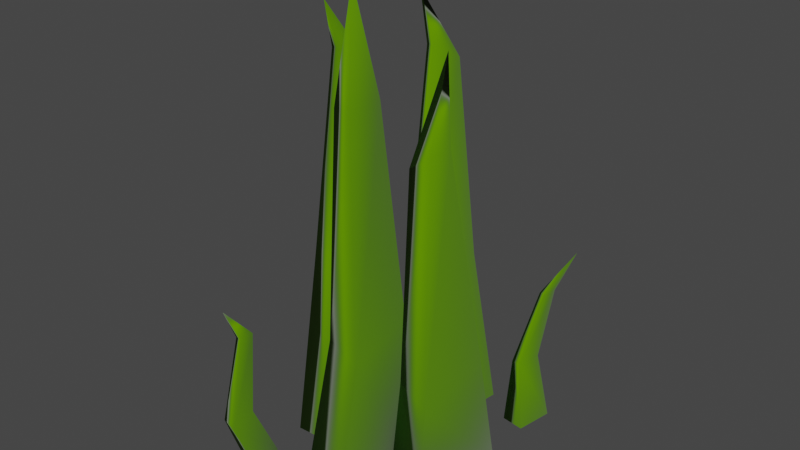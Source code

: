 # Source: Grass_uus_.blend  (saved by Blender 3.3.6; exported with 4.5.12 LTS)
import bpy
from mathutils import Matrix  # noqa: F401  (used for matrix-valued properties, if any)

bpy.ops.wm.read_factory_settings(use_empty=True)
scene = bpy.context.scene
scene.name = 'Scene'

# ---- collections
col_collection = bpy.data.collections.new('Collection'); scene.collection.children.link(col_collection)

# ---- materials (node trees are filled in below, after node groups)
mat_material = bpy.data.materials.new('Material')
mat_material.alpha_threshold = 0.0
mat_material.use_transparent_shadow = False
mat_material.roughness = 0.5
mat_material.line_color = (0.0, 0.0, 0.0, 1.0)

# ---- material node trees
mat_material.use_nodes = True; mat_material.node_tree.nodes.clear()
_N = mat_material.node_tree.nodes; _L = mat_material.node_tree.links
n0 = _N.new('ShaderNodeOutputMaterial'); n0.name = 'Material Output'; n0.location = (300, 300)
n1 = _N.new('ShaderNodeBsdfPrincipled'); n1.name = 'Principled BSDF'; n1.location = (10, 300)
n1.distribution = 'GGX'
n1.subsurface_method = 'RANDOM_WALK_SKIN'
n1.inputs[0].default_value = (0.09994, 0.2585, 0.0, 1.0)
n1.inputs[2].default_value = 1.0
n1.inputs[3].default_value = 1.45
n1.inputs[14].default_value = (0.09994, 0.2585, 0.0, 1.0)
n1.inputs[24].default_value = 0.09174
n1.inputs[27].default_value = (0.0, 0.0, 0.0, 1.0)
n1.inputs[28].default_value = 1.0
_L.new(n1.outputs[0], n0.inputs[0])
n0.is_active_output = True

# ---- world
world_world = bpy.data.worlds.new('World'); scene.world = world_world
world_world.use_nodes = True; world_world.node_tree.nodes.clear()
_N = world_world.node_tree.nodes; _L = world_world.node_tree.links
n0 = _N.new('ShaderNodeOutputWorld'); n0.name = 'World Output'; n0.location = (300, 300)
n1 = _N.new('ShaderNodeBackground'); n1.name = 'Background'; n1.location = (10, 300)
n1.inputs[0].default_value = (0.05088, 0.05088, 0.05088, 1.0)
_L.new(n1.outputs[0], n0.inputs[0])
n0.is_active_output = True
world_world.color = (0.05088, 0.05088, 0.05088)
world_world.use_sun_shadow = False
world_world.sun_shadow_jitter_overblur = 0.0

# ---- meshes
me_cube = bpy.data.meshes.new('Cube')
me_cube.from_pydata([(0.8151, 0.354, -0.4434), (0.4049, 0.4665, -0.958), (0.7863, 0.1094, -0.5022), (0.4049, 0.09505, -0.958), (0.3607, 0.354, -0.4434), (-0.3078, 0.4665, -0.958), (0.3607, 0.08732, -0.4434), (-0.3078, 0.09505, -0.958), (0.2265, 0.2428, 0.1115), (-0.05851, 0.2428, 0.1115), (0.2265, 0.391, 0.1115), (-0.05851, 0.391, 0.1115), (0.1475, 0.2865, 0.4159), (-0.6698, 0.7874, -0.4932), (-0.2741, 0.631, -0.9649), (-0.438, 1.008, -0.5818), (-0.03747, 0.9921, -0.9615), (-0.225, 0.7748, -0.4803), (0.4236, 0.6111, -0.9448), (-0.05505, 1.034, -0.5157), (0.6603, 0.9723, -0.9413), (-0.903, 1.057, 0.09023), (-0.6114, 1.079, 0.05737), (-0.9533, 0.9803, 0.1007), (-0.8046, 0.9761, 0.105), (-1.122, 0.9852, 0.254), (-2.047, 0.6057, -0.4957), (-1.429, 0.3316, -0.9649), (-1.816, 0.8265, -0.5843), (-1.192, 0.6928, -0.9615), (-1.603, 0.593, -0.4828), (-0.7313, 0.3118, -0.9448), (-1.433, 0.8523, -0.5182), (-0.4947, 0.6729, -0.9413), (-1.993, 0.8088, 0.08826), (-1.702, 0.8308, 0.0554), (-2.044, 0.732, 0.09873), (-1.895, 0.7277, 0.103), (-1.544, 0.5736, 0.2733), (-1.269, 0.05865, -0.7784), (-1.334, 0.1841, -0.97), (-1.28, -0.03625, -0.8013), (-1.323, 0.06939, -0.9751), (-1.445, 0.05865, -0.7784), (-1.611, 0.1841, -0.97), (-1.445, -0.04482, -0.7784), (-1.599, 0.06939, -0.9751), (-1.457, 0.06602, -0.5646), (-1.568, 0.06602, -0.5646), (-1.457, 0.1235, -0.5646), (-1.568, 0.1235, -0.5646), (-1.547, 0.008701, -0.4662), (-1.189, 1.082, -0.7655), (-1.26, 0.9108, -0.9689), (-1.119, 1.176, -0.7883), (-1.173, 1.075, -0.9763), (-1.015, 1.076, -0.7655), (-0.8651, 0.8972, -0.9689), (-0.9502, 1.178, -0.7655), (-0.7783, 1.061, -0.9763), (-0.991, 1.092, -0.563), (-0.8816, 1.089, -0.563), (-1.027, 1.036, -0.563), (-0.9175, 1.032, -0.563), (-1.046, 0.9821, -0.4573), (1.957, 0.4364, -0.5228), (1.401, 0.7287, -0.992), (1.658, 0.2201, -0.6114), (1.054, 0.3725, -0.9886), (1.517, 0.4565, -0.5099), (0.7106, 0.7601, -0.9719), (1.268, 0.2007, -0.5453), (0.3646, 0.4039, -0.9684), (1.624, 0.2434, 0.06116), (1.326, 0.2263, 0.0283), (1.698, 0.3192, 0.07164), (1.55, 0.3259, 0.07594), (1.085, 0.4855, 0.2463), (1.143, 0.926, -0.7655), (1.072, 0.9108, -0.9689), (1.213, 1.019, -0.7883), (1.159, 1.075, -0.9763), (1.317, 0.92, -0.7655), (1.467, 0.8972, -0.9689), (1.382, 1.022, -0.7655), (1.554, 1.061, -0.9763), (1.341, 1.093, -0.563), (1.45, 1.089, -0.563), (1.305, 1.036, -0.563), (1.414, 1.032, -0.563), (1.624, 1.168, -0.4558)], [], [(4, 6, 9, 11), (3, 2, 6, 7), (7, 6, 4, 5), (5, 1, 3, 7), (1, 0, 2, 3), (5, 4, 0, 1), (11, 9, 12), (2, 0, 10, 8), (0, 4, 11, 10), (6, 2, 8, 9), (9, 8, 12), (10, 11, 12), (8, 10, 12), (17, 19, 22, 24), (16, 15, 19, 20), (20, 19, 17, 18), (18, 14, 16, 20), (14, 13, 15, 16), (18, 17, 13, 14), (24, 22, 25), (15, 13, 23, 21), (13, 17, 24, 23), (19, 15, 21, 22), (22, 21, 25), (23, 24, 25), (21, 23, 25), (30, 32, 35, 37), (29, 28, 32, 33), (33, 32, 30, 31), (31, 27, 29, 33), (27, 26, 28, 29), (31, 30, 26, 27), (37, 35, 38), (28, 26, 36, 34), (26, 30, 37, 36), (32, 28, 34, 35), (35, 34, 38), (36, 37, 38), (34, 36, 38), (43, 45, 48, 50), (42, 41, 45, 46), (46, 45, 43, 44), (44, 40, 42, 46), (40, 39, 41, 42), (44, 43, 39, 40), (50, 48, 51), (41, 39, 49, 47), (39, 43, 50, 49), (45, 41, 47, 48), (48, 47, 51), (49, 50, 51), (47, 49, 51), (56, 58, 61, 63), (55, 54, 58, 59), (59, 58, 56, 57), (57, 53, 55, 59), (53, 52, 54, 55), (57, 56, 52, 53), (63, 61, 64), (54, 52, 62, 60), (52, 56, 63, 62), (58, 54, 60, 61), (61, 60, 64), (62, 63, 64), (60, 62, 64), (69, 71, 74, 76), (68, 67, 71, 72), (72, 71, 69, 70), (70, 66, 68, 72), (66, 65, 67, 68), (70, 69, 65, 66), (76, 74, 77), (67, 65, 75, 73), (65, 69, 76, 75), (71, 67, 73, 74), (74, 73, 77), (75, 76, 77), (73, 75, 77), (82, 84, 87, 89), (81, 80, 84, 85), (85, 84, 82, 83), (83, 79, 81, 85), (79, 78, 80, 81), (83, 82, 78, 79), (89, 87, 90), (80, 78, 88, 86), (78, 82, 89, 88), (84, 80, 86, 87), (87, 86, 90), (88, 89, 90), (86, 88, 90)])
me_cube.polygons.foreach_set('use_smooth', [True] * 91)
_uv = me_cube.uv_layers.new(name='UVMap')
_uv.uv.foreach_set('vector', [0.625, 0.25, 0.625, 0.0, 0.625, 0.0, 0.625, 0.25, 0.375, 0.75, 0.625, 0.75, 0.625, 1.0, 0.375, 1.0, 0.375, 0.0, 0.625, 0.0, 0.625, 0.25, 0.375, 0.25, 0.125, 0.5, 0.375, 0.5, 0.375, 0.75, 0.125, 0.75, 0.375, 0.5, 0.625, 0.5, 0.625, 0.75, 0.375, 0.75, 0.375, 0.25, 0.625, 0.25, 0.625, 0.5, 0.375, 0.5, 0.625, 0.25, 0.625, 0.0, 0.625, 0.25, 0.625, 0.75, 0.625, 0.5, 0.625, 0.5, 0.625, 0.75, 0.625, 0.5, 0.625, 0.25, 0.625, 0.25, 0.625, 0.5, 0.625, 1.0, 0.625, 0.75, 0.625, 0.75, 0.625, 1.0, 0.625, 1.0, 0.625, 0.75, 0.625, 1.0, 0.625, 0.5, 0.625, 0.25, 0.625, 0.5, 0.625, 0.75, 0.625, 0.5, 0.625, 0.75, 0.625, 0.25, 0.625, 0.0, 0.625, 0.0, 0.625, 0.25, 0.375, 0.75, 0.625, 0.75, 0.625, 1.0, 0.375, 1.0, 0.375, 0.0, 0.625, 0.0, 0.625, 0.25, 0.375, 0.25, 0.125, 0.5, 0.375, 0.5, 0.375, 0.75, 0.125, 0.75, 0.375, 0.5, 0.625, 0.5, 0.625, 0.75, 0.375, 0.75, 0.375, 0.25, 0.625, 0.25, 0.625, 0.5, 0.375, 0.5, 0.625, 0.25, 0.625, 0.0, 0.625, 0.25, 0.625, 0.75, 0.625, 0.5, 0.625, 0.5, 0.625, 0.75, 0.625, 0.5, 0.625, 0.25, 0.625, 0.25, 0.625, 0.5, 0.625, 1.0, 0.625, 0.75, 0.625, 0.75, 0.625, 1.0, 0.625, 1.0, 0.625, 0.75, 0.625, 1.0, 0.625, 0.5, 0.625, 0.25, 0.625, 0.5, 0.625, 0.75, 0.625, 0.5, 0.625, 0.75, 0.625, 0.25, 0.625, 0.0, 0.625, 0.0, 0.625, 0.25, 0.375, 0.75, 0.625, 0.75, 0.625, 1.0, 0.375, 1.0, 0.375, 0.0, 0.625, 0.0, 0.625, 0.25, 0.375, 0.25, 0.125, 0.5, 0.375, 0.5, 0.375, 0.75, 0.125, 0.75, 0.375, 0.5, 0.625, 0.5, 0.625, 0.75, 0.375, 0.75, 0.375, 0.25, 0.625, 0.25, 0.625, 0.5, 0.375, 0.5, 0.625, 0.25, 0.625, 0.0, 0.625, 0.25, 0.625, 0.75, 0.625, 0.5, 0.625, 0.5, 0.625, 0.75, 0.625, 0.5, 0.625, 0.25, 0.625, 0.25, 0.625, 0.5, 0.625, 1.0, 0.625, 0.75, 0.625, 0.75, 0.625, 1.0, 0.625, 1.0, 0.625, 0.75, 0.625, 1.0, 0.625, 0.5, 0.625, 0.25, 0.625, 0.5, 0.625, 0.75, 0.625, 0.5, 0.625, 0.75, 0.625, 0.25, 0.625, 0.0, 0.625, 0.0, 0.625, 0.25, 0.375, 0.75, 0.625, 0.75, 0.625, 1.0, 0.375, 1.0, 0.375, 0.0, 0.625, 0.0, 0.625, 0.25, 0.375, 0.25, 0.125, 0.5, 0.375, 0.5, 0.375, 0.75, 0.125, 0.75, 0.375, 0.5, 0.625, 0.5, 0.625, 0.75, 0.375, 0.75, 0.375, 0.25, 0.625, 0.25, 0.625, 0.5, 0.375, 0.5, 0.625, 0.25, 0.625, 0.0, 0.625, 0.25, 0.625, 0.75, 0.625, 0.5, 0.625, 0.5, 0.625, 0.75, 0.625, 0.5, 0.625, 0.25, 0.625, 0.25, 0.625, 0.5, 0.625, 1.0, 0.625, 0.75, 0.625, 0.75, 0.625, 1.0, 0.625, 1.0, 0.625, 0.75, 0.625, 1.0, 0.625, 0.5, 0.625, 0.25, 0.625, 0.5, 0.625, 0.75, 0.625, 0.5, 0.625, 0.75, 0.625, 0.25, 0.625, 0.0, 0.625, 0.0, 0.625, 0.25, 0.375, 0.75, 0.625, 0.75, 0.625, 1.0, 0.375, 1.0, 0.375, 0.0, 0.625, 0.0, 0.625, 0.25, 0.375, 0.25, 0.125, 0.5, 0.375, 0.5, 0.375, 0.75, 0.125, 0.75, 0.375, 0.5, 0.625, 0.5, 0.625, 0.75, 0.375, 0.75, 0.375, 0.25, 0.625, 0.25, 0.625, 0.5, 0.375, 0.5, 0.625, 0.25, 0.625, 0.0, 0.625, 0.25, 0.625, 0.75, 0.625, 0.5, 0.625, 0.5, 0.625, 0.75, 0.625, 0.5, 0.625, 0.25, 0.625, 0.25, 0.625, 0.5, 0.625, 1.0, 0.625, 0.75, 0.625, 0.75, 0.625, 1.0, 0.625, 1.0, 0.625, 0.75, 0.625, 1.0, 0.625, 0.5, 0.625, 0.25, 0.625, 0.5, 0.625, 0.75, 0.625, 0.5, 0.625, 0.75, 0.625, 0.25, 0.625, 0.0, 0.625, 0.0, 0.625, 0.25, 0.375, 0.75, 0.625, 0.75, 0.625, 1.0, 0.375, 1.0, 0.375, 0.0, 0.625, 0.0, 0.625, 0.25, 0.375, 0.25, 0.125, 0.5, 0.375, 0.5, 0.375, 0.75, 0.125, 0.75, 0.375, 0.5, 0.625, 0.5, 0.625, 0.75, 0.375, 0.75, 0.375, 0.25, 0.625, 0.25, 0.625, 0.5, 0.375, 0.5, 0.625, 0.25, 0.625, 0.0, 0.625, 0.25, 0.625, 0.75, 0.625, 0.5, 0.625, 0.5, 0.625, 0.75, 0.625, 0.5, 0.625, 0.25, 0.625, 0.25, 0.625, 0.5, 0.625, 1.0, 0.625, 0.75, 0.625, 0.75, 0.625, 1.0, 0.625, 1.0, 0.625, 0.75, 0.625, 1.0, 0.625, 0.5, 0.625, 0.25, 0.625, 0.5, 0.625, 0.75, 0.625, 0.5, 0.625, 0.75, 0.625, 0.25, 0.625, 0.0, 0.625, 0.0, 0.625, 0.25, 0.375, 0.75, 0.625, 0.75, 0.625, 1.0, 0.375, 1.0, 0.375, 0.0, 0.625, 0.0, 0.625, 0.25, 0.375, 0.25, 0.125, 0.5, 0.375, 0.5, 0.375, 0.75, 0.125, 0.75, 0.375, 0.5, 0.625, 0.5, 0.625, 0.75, 0.375, 0.75, 0.375, 0.25, 0.625, 0.25, 0.625, 0.5, 0.375, 0.5, 0.625, 0.25, 0.625, 0.0, 0.625, 0.25, 0.625, 0.75, 0.625, 0.5, 0.625, 0.5, 0.625, 0.75, 0.625, 0.5, 0.625, 0.25, 0.625, 0.25, 0.625, 0.5, 0.625, 1.0, 0.625, 0.75, 0.625, 0.75, 0.625, 1.0, 0.625, 1.0, 0.625, 0.75, 0.625, 1.0, 0.625, 0.5, 0.625, 0.25, 0.625, 0.5, 0.625, 0.75, 0.625, 0.5, 0.625, 0.75])
me_cube.materials.append(mat_material)
me_cube.use_mirror_vertex_groups = False
me_cube.update()

# ---- objects
ob_cube = bpy.data.objects.new('Cube', me_cube)

# ---- transforms, parenting, visibility, modifiers, constraints
ob_cube.location = (0.09897, -0.1095, 0.0)
ob_cube.scale = (0.1297, 0.5548, 0.7574)
ob_cube.lock_rotations_4d = False
ob_cube.empty_display_type = 'ARROWS'
ob_cube.lineart.crease_threshold = 0.0

# ---- collection membership
col_collection.objects.link(ob_cube)

# ---- scene / render settings (as saved in the file)
scene.frame_start = 1; scene.frame_end = 250; scene.frame_set(1)
scene.render.engine = 'BLENDER_EEVEE_NEXT'
scene.cycles.sampling_pattern = 'TABULATED_SOBOL'
scene.cycles.use_light_tree = False
scene.view_settings.view_transform = 'Filmic'
bpy.context.view_layer.update()

# ---- added for rendering (the .blend has no active camera and no usable light): camera, sun
cam_auto = bpy.data.cameras.new('AutoCamera')
cam_auto.lens = 50.0
cam_auto.sensor_width = 36.0
cam_auto.clip_end = 1000.0
ob_auto_camera = bpy.data.objects.new('AutoCamera', cam_auto)
scene.collection.objects.link(ob_auto_camera)
ob_auto_camera.location = (1.35737, -1.3122, 0.793247)
ob_auto_camera.rotation_euler = (1.09748, -7.21219e-08, 0.694738)
scene.camera = ob_auto_camera
light_auto_sun = bpy.data.lights.new('AutoSun', 'SUN')
light_auto_sun.energy = 3.0
light_auto_sun.angle = 0.0523599
ob_auto_sun = bpy.data.objects.new('AutoSun', light_auto_sun)
scene.collection.objects.link(ob_auto_sun)
ob_auto_sun.rotation_euler = (0.872665, 0.174533, 0.523599)
bpy.context.view_layer.update()
